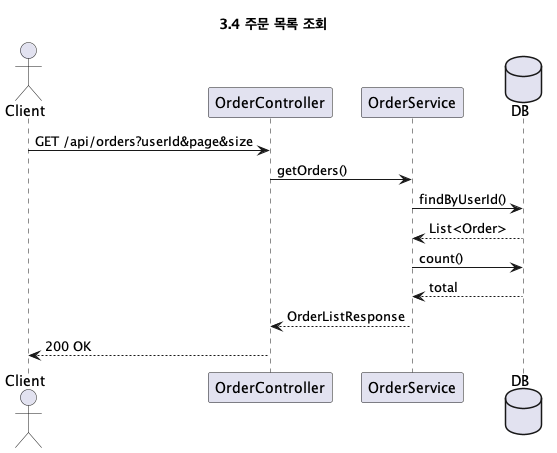

The diagram above was rendered by PlantUML. Its source (embedded in the PNG):
@startuml 주문_목록_조회
title 3.4 주문 목록 조회

actor Client
participant OrderController
participant OrderService
database DB

Client -> OrderController: GET /api/orders?userId&page&size
OrderController -> OrderService: getOrders()
OrderService -> DB: findByUserId()
DB --> OrderService: List<Order>
OrderService -> DB: count()
DB --> OrderService: total
OrderService --> OrderController: OrderListResponse
OrderController --> Client: 200 OK

@enduml